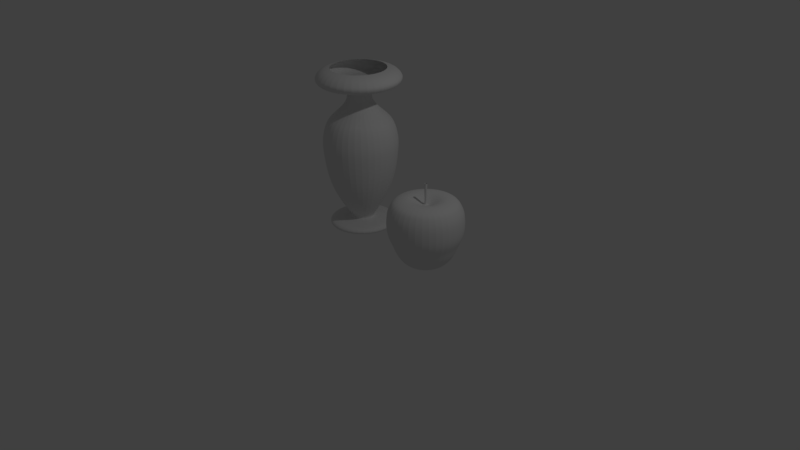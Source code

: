 # Source: Vase3D.blend  (saved by Blender 2.79.0; exported with 4.5.12 LTS)
import bpy
from mathutils import Matrix  # noqa: F401  (used for matrix-valued properties, if any)

bpy.ops.wm.read_factory_settings(use_empty=True)
scene = bpy.context.scene
scene.name = 'Scene'

# ---- collections
col_collection_1 = bpy.data.collections.new('Collection 1'); scene.collection.children.link(col_collection_1)

# ---- materials (node trees are filled in below, after node groups)
mat_material = bpy.data.materials.new('Material')
mat_material.alpha_threshold = 0.0
mat_material.use_transparent_shadow = False
mat_material.roughness = 0.5
mat_material.line_color = (0.0, 0.0, 0.0, 1.0)

# ---- material node trees

# ---- world
world_world = bpy.data.worlds.new('World'); scene.world = world_world
world_world.color = (0.05088, 0.05088, 0.05088)
world_world.use_sun_shadow = False
world_world.sun_shadow_jitter_overblur = 0.0
world_world.cycles.sampling_method = 'MANUAL'

# ---- cameras
cam_camera = bpy.data.cameras.new('Camera')
cam_camera.clip_end = 100.0
cam_camera.lens = 35.0
cam_camera.sensor_width = 32.0
cam_camera.sensor_height = 18.0
cam_camera.ortho_scale = 7.314
cam_camera.dof.focus_distance = 0.0
cam_camera.dof.aperture_fstop = 128.0

# ---- lights
light_lamp = bpy.data.lights.new('Lamp', 'POINT')
light_lamp.transmission_factor = 0.0
light_lamp.cutoff_distance = 30.0
light_lamp.energy = 100.0
light_lamp.shadow_buffer_clip_start = 1.001
light_lamp.shadow_soft_size = 0.1
light_lamp.shadow_maximum_resolution = 0.006
light_lamp.use_absolute_resolution = True

# ---- meshes
me_cube_001 = bpy.data.meshes.new('Cube.001')
me_cube_001.from_pydata([(-0.007406, 4.116e-08, -0.08501), (-0.003333, 3.993e-08, -0.07585), (-0.004351, 3.459e-08, -0.03613), (-0.02956, 7.423e-08, -0.3311), (-0.01197, 7.265e-08, -0.3194), (-0.0002371, 7.186e-08, -0.3136), (-0.06246, -0.053, -0.06159), (-0.04686, -0.03991, -0.06465), (-0.0336, -0.02878, -0.07075), (-0.01799, -0.01569, -0.08094), (-0.005514, -0.005215, -0.08501), (-0.002394, -0.002597, -0.07585), (-0.003174, -0.003251, -0.03613), (-0.003954, -0.003906, -0.0004937), (-0.08274, -0.07001, -0.06566), (-0.09912, -0.08376, -0.07483), (-0.1077, -0.09096, -0.08908), (-0.1163, -0.09816, -0.1105), (-0.1202, -0.1014, -0.139), (-0.1202, -0.1014, -0.1746), (-0.1155, -0.0975, -0.2072), (-0.1022, -0.08638, -0.2388), (-0.09325, -0.07884, -0.2725), (-0.07191, -0.06093, -0.3106), (-0.04608, -0.03925, -0.3267), (-0.02249, -0.01946, -0.3311), (-0.009009, -0.008147, -0.3194), (-2.247e-05, -0.0006067, -0.3136), (-0.01362, -0.0812, -0.06159), (-0.01008, -0.06114, -0.06465), (-0.007078, -0.04409, -0.07075), (-0.003542, -0.02404, -0.08094), (-0.0007128, -0.007993, -0.08501), (-5.543e-06, -0.003982, -0.07585), (-0.0001824, -0.004985, -0.03613), (-0.0003592, -0.005988, -0.0004937), (-0.01822, -0.1073, -0.06566), (-0.02193, -0.1283, -0.07483), (-0.02388, -0.1394, -0.08908), (-0.02582, -0.1504, -0.1105), (-0.02671, -0.1554, -0.139), (-0.02671, -0.1554, -0.1746), (-0.02564, -0.1494, -0.2072), (-0.02264, -0.1323, -0.2388), (-0.0206, -0.1208, -0.2725), (-0.01576, -0.09335, -0.3106), (-0.009908, -0.06014, -0.3267), (-0.004561, -0.02981, -0.3311), (-0.001505, -0.01249, -0.3194), (0.000532, -0.0009336, -0.3136), (0.04192, -0.07141, -0.06159), (0.03174, -0.05377, -0.06465), (0.02308, -0.03878, -0.07075), (0.0129, -0.02115, -0.08094), (0.004751, -0.007036, -0.08501), (0.002715, -0.003508, -0.07585), (0.003224, -0.00439, -0.03613), (0.003733, -0.005272, -0.0004937), (0.05516, -0.09434, -0.06566), (0.06585, -0.1129, -0.07483), (0.07145, -0.1226, -0.08908), (0.07705, -0.1323, -0.1105), (0.07959, -0.1367, -0.139), (0.07959, -0.1367, -0.1746), (0.07654, -0.1314, -0.2072), (0.06788, -0.1164, -0.2388), (0.06202, -0.1062, -0.2725), (0.04809, -0.0821, -0.3106), (0.03123, -0.05289, -0.3267), (0.01583, -0.02623, -0.3311), (0.007032, -0.01099, -0.3194), (0.001167, -0.0008277, -0.3136), (0.07817, -0.02821, -0.06159), (0.05904, -0.02125, -0.06465), (0.04277, -0.01533, -0.07075), (0.02363, -0.008363, -0.08094), (0.008321, -0.00279, -0.08501), (0.004494, -0.001397, -0.07585), (0.005451, -0.001745, -0.03613), (0.006408, -0.002094, -0.0004937), (0.1031, -0.03727, -0.06566), (0.1231, -0.04458, -0.07483), (0.1337, -0.04841, -0.08908), (0.1442, -0.05224, -0.1105), (0.149, -0.05399, -0.139), (0.149, -0.05399, -0.1746), (0.1432, -0.0519, -0.2072), (0.127, -0.04598, -0.2388), (0.1159, -0.04196, -0.2725), (0.08977, -0.03244, -0.3106), (0.05808, -0.0209, -0.3267), (0.02914, -0.01037, -0.3311), (0.01261, -0.004351, -0.3194), (0.001585, -0.0003384, -0.3136), (0.07818, 0.02818, -0.06159), (0.05904, 0.02122, -0.06465), (0.04277, 0.01529, -0.07075), (0.02364, 0.008329, -0.08094), (0.008327, 0.002757, -0.08501), (0.0045, 0.001364, -0.07585), (0.005457, 0.001712, -0.03613), (0.006414, 0.00206, -0.0004937), (0.1031, 0.03724, -0.06566), (0.1232, 0.04455, -0.07483), (0.1337, 0.04838, -0.08908), (0.1442, 0.05221, -0.1105), (0.149, 0.05395, -0.139), (0.149, 0.05395, -0.1746), (0.1432, 0.05186, -0.2072), (0.127, 0.04594, -0.2388), (0.116, 0.04193, -0.2725), (0.08978, 0.0324, -0.3106), (0.05808, 0.02087, -0.3267), (0.02915, 0.01034, -0.3311), (0.01261, 0.004317, -0.3194), (0.001591, 0.0003052, -0.3136), (0.04193, 0.07139, -0.06159), (0.03175, 0.05375, -0.06465), (0.02309, 0.03876, -0.07075), (0.01291, 0.02112, -0.08094), (0.004766, 0.00701, -0.08501), (0.002729, 0.003483, -0.07585), (0.003239, 0.004365, -0.03613), (0.003748, 0.005247, -0.0004937), (0.05517, 0.09431, -0.06566), (0.06586, 0.1128, -0.07483), (0.07146, 0.1225, -0.08908), (0.07706, 0.1322, -0.1105), (0.07961, 0.1366, -0.139), (0.07961, 0.1366, -0.1746), (0.07655, 0.1314, -0.2072), (0.0679, 0.1164, -0.2388), (0.06203, 0.1062, -0.2725), (0.0481, 0.08207, -0.3106), (0.03124, 0.05287, -0.3267), (0.01584, 0.0262, -0.3311), (0.007047, 0.01096, -0.3194), (0.001182, 0.000802, -0.3136), (-0.0136, 0.08118, -0.06159), (-0.01007, 0.06113, -0.06465), (-0.007062, 0.04408, -0.07075), (-0.003525, 0.02402, -0.08094), (-0.0006959, 0.007979, -0.08501), (1.136e-05, 0.003968, -0.07585), (-0.0001655, 0.004971, -0.03613), (-0.0003423, 0.005974, -0.0004937), (-0.0182, 0.1073, -0.06566), (-0.02191, 0.1283, -0.07483), (-0.02386, 0.1393, -0.08908), (-0.0258, 0.1504, -0.1105), (-0.02669, 0.1554, -0.139), (-0.02669, 0.1554, -0.1746), (-0.02563, 0.1494, -0.2072), (-0.02262, 0.1323, -0.2388), (-0.02058, 0.1208, -0.2725), (-0.01575, 0.09334, -0.3106), (-0.009891, 0.06013, -0.3267), (-0.004544, 0.0298, -0.3311), (-0.001488, 0.01247, -0.3194), (0.0005489, 0.0009195, -0.3136), (-0.06245, 0.05299, -0.06159), (-0.04685, 0.0399, -0.06465), (-0.03358, 0.02877, -0.07075), (-0.01798, 0.01568, -0.08094), (-0.005503, 0.005211, -0.08501), (-0.002383, 0.002593, -0.07585), (-0.003163, 0.003247, -0.03613), (-0.003943, 0.003902, -0.0004937), (-0.08273, 0.07001, -0.06566), (-0.09911, 0.08375, -0.07483), (-0.1077, 0.09095, -0.08908), (-0.1163, 0.09815, -0.1105), (-0.1202, 0.1014, -0.139), (-0.1202, 0.1014, -0.1746), (-0.1155, 0.0975, -0.2072), (-0.1022, 0.08637, -0.2388), (-0.09324, 0.07883, -0.2725), (-0.0719, 0.06092, -0.3106), (-0.04607, 0.03925, -0.3267), (-0.02248, 0.01945, -0.3311), (-0.008998, 0.008143, -0.3194), (-1.14e-05, 0.0006028, -0.3136), (-0.08174, 1.118e-08, -0.06159), (-0.06137, 3.166e-08, -0.06465), (-0.04406, 2.794e-08, -0.07075), (-0.0237, 3.818e-08, -0.08094), (-0.005369, 2.864e-08, -0.0004937), (-0.1082, 1.49e-08, -0.06566), (-0.1296, 1.49e-08, -0.07483), (-0.1408, 2.235e-08, -0.08908), (-0.152, 2.235e-08, -0.1105), (-0.1571, 1.49e-08, -0.139), (-0.1571, 2.235e-08, -0.1746), (-0.151, 2.98e-08, -0.2072), (-0.1337, 2.98e-08, -0.2388), (-0.1219, 4.843e-08, -0.2725), (-0.09408, 5.215e-08, -0.3106), (-0.06036, 6.147e-08, -0.3267)], [], [(197, 3, 25, 24), (182, 187, 14, 6), (184, 183, 7, 8), (3, 4, 26, 25), (191, 192, 19, 18), (185, 184, 8, 9), (4, 5, 27, 26), (192, 193, 20, 19), (186, 2, 12, 13), (193, 194, 21, 20), (0, 185, 9, 10), (190, 191, 18, 17), (194, 195, 22, 21), (2, 1, 11, 12), (189, 190, 17, 16), (195, 196, 23, 22), (1, 0, 10, 11), (187, 188, 15, 14), (196, 197, 24, 23), (188, 189, 16, 15), (183, 182, 6, 7), (18, 19, 41, 40), (9, 8, 30, 31), (26, 27, 49, 48), (19, 20, 42, 41), (13, 12, 34, 35), (20, 21, 43, 42), (10, 9, 31, 32), (17, 18, 40, 39), (21, 22, 44, 43), (12, 11, 33, 34), (16, 17, 39, 38), (22, 23, 45, 44), (11, 10, 32, 33), (14, 15, 37, 36), (23, 24, 46, 45), (15, 16, 38, 37), (7, 6, 28, 29), (24, 25, 47, 46), (6, 14, 36, 28), (8, 7, 29, 30), (25, 26, 48, 47), (35, 34, 56, 57), (42, 43, 65, 64), (32, 31, 53, 54), (39, 40, 62, 61), (43, 44, 66, 65), (34, 33, 55, 56), (38, 39, 61, 60), (44, 45, 67, 66), (33, 32, 54, 55), (36, 37, 59, 58), (45, 46, 68, 67), (37, 38, 60, 59), (29, 28, 50, 51), (46, 47, 69, 68), (28, 36, 58, 50), (30, 29, 51, 52), (47, 48, 70, 69), (40, 41, 63, 62), (31, 30, 52, 53), (48, 49, 71, 70), (41, 42, 64, 63), (61, 62, 84, 83), (65, 66, 88, 87), (56, 55, 77, 78), (60, 61, 83, 82), (66, 67, 89, 88), (55, 54, 76, 77), (58, 59, 81, 80), (67, 68, 90, 89), (59, 60, 82, 81), (51, 50, 72, 73), (68, 69, 91, 90), (50, 58, 80, 72), (52, 51, 73, 74), (69, 70, 92, 91), (62, 63, 85, 84), (53, 52, 74, 75), (70, 71, 93, 92), (63, 64, 86, 85), (57, 56, 78, 79), (64, 65, 87, 86), (54, 53, 75, 76), (88, 89, 111, 110), (77, 76, 98, 99), (80, 81, 103, 102), (89, 90, 112, 111), (81, 82, 104, 103), (73, 72, 94, 95), (90, 91, 113, 112), (72, 80, 102, 94), (74, 73, 95, 96), (91, 92, 114, 113), (84, 85, 107, 106), (75, 74, 96, 97), (92, 93, 115, 114), (85, 86, 108, 107), (79, 78, 100, 101), (86, 87, 109, 108), (76, 75, 97, 98), (83, 84, 106, 105), (87, 88, 110, 109), (78, 77, 99, 100), (82, 83, 105, 104), (103, 104, 126, 125), (95, 94, 116, 117), (112, 113, 135, 134), (94, 102, 124, 116), (96, 95, 117, 118), (113, 114, 136, 135), (106, 107, 129, 128), (97, 96, 118, 119), (114, 115, 137, 136), (107, 108, 130, 129), (101, 100, 122, 123), (108, 109, 131, 130), (98, 97, 119, 120), (105, 106, 128, 127), (109, 110, 132, 131), (100, 99, 121, 122), (104, 105, 127, 126), (110, 111, 133, 132), (99, 98, 120, 121), (102, 103, 125, 124), (111, 112, 134, 133), (118, 117, 139, 140), (135, 136, 158, 157), (128, 129, 151, 150), (119, 118, 140, 141), (136, 137, 159, 158), (129, 130, 152, 151), (123, 122, 144, 145), (130, 131, 153, 152), (120, 119, 141, 142), (127, 128, 150, 149), (131, 132, 154, 153), (122, 121, 143, 144), (126, 127, 149, 148), (132, 133, 155, 154), (121, 120, 142, 143), (124, 125, 147, 146), (133, 134, 156, 155), (125, 126, 148, 147), (117, 116, 138, 139), (134, 135, 157, 156), (116, 124, 146, 138), (151, 152, 174, 173), (145, 144, 166, 167), (152, 153, 175, 174), (142, 141, 163, 164), (149, 150, 172, 171), (153, 154, 176, 175), (144, 143, 165, 166), (148, 149, 171, 170), (154, 155, 177, 176), (143, 142, 164, 165), (146, 147, 169, 168), (155, 156, 178, 177), (147, 148, 170, 169), (139, 138, 160, 161), (156, 157, 179, 178), (138, 146, 168, 160), (140, 139, 161, 162), (157, 158, 180, 179), (150, 151, 173, 172), (141, 140, 162, 163), (158, 159, 181, 180), (164, 163, 185, 0), (171, 172, 191, 190), (175, 176, 195, 194), (166, 165, 1, 2), (170, 171, 190, 189), (176, 177, 196, 195), (165, 164, 0, 1), (168, 169, 188, 187), (177, 178, 197, 196), (169, 170, 189, 188), (161, 160, 182, 183), (178, 179, 3, 197), (160, 168, 187, 182), (162, 161, 183, 184), (179, 180, 4, 3), (172, 173, 192, 191), (163, 162, 184, 185), (180, 181, 5, 4), (173, 174, 193, 192), (167, 166, 2, 186), (174, 175, 194, 193)])
me_cube_001.use_remesh_preserve_volume = False
me_cube_001.use_remesh_preserve_attributes = False
me_cube_001.use_mirror_vertex_groups = False
me_cube_001.update()
me_cube = bpy.data.meshes.new('Cube')
me_cube.from_pydata([(-1.042, -2.54, 0.9868), (-0.8095, -2.54, 0.6475), (-0.9486, -2.796, 2.67), (-1.015, -2.852, 2.652), (-1.064, -2.892, 2.619), (-1.091, -2.915, 2.586), (-1.114, -2.934, 2.544), (-1.099, -2.922, 2.493), (-1.056, -2.886, 2.458), (-0.9982, -2.837, 2.448), (-0.9431, -2.791, 2.443), (-0.8939, -2.75, 2.443), (-0.8152, -2.684, 2.445), (-0.7847, -2.658, 2.42), (-0.7727, -2.648, 2.364), (-0.7748, -2.65, 2.308), (-0.7826, -2.656, 2.249), (-0.8132, -2.682, 2.186), (-0.8689, -2.729, 2.114), (-0.9385, -2.787, 2.039), (-0.9947, -2.834, 1.971), (-1.03, -2.864, 1.876), (-1.046, -2.878, 1.79), (-1.06, -2.889, 1.677), (-1.052, -2.882, 1.525), (-1.022, -2.857, 1.248), (-0.9487, -2.796, 0.9868), (-0.8455, -2.709, 0.771), (-0.7707, -2.646, 0.6475), (-0.765, -2.641, 0.6051), (-0.9485, -2.795, 0.5975), (-1.014, -2.85, 0.571), (-1.013, -2.85, 0.5165), (-0.9343, -2.784, 0.4991), (-0.7128, -2.932, 2.67), (-0.7279, -3.018, 2.652), (-0.739, -3.08, 2.619), (-0.745, -3.114, 2.586), (-0.7502, -3.144, 2.544), (-0.7469, -3.125, 2.493), (-0.7372, -3.07, 2.458), (-0.724, -2.995, 2.448), (-0.7116, -2.925, 2.443), (-0.7004, -2.861, 2.443), (-0.6826, -2.76, 2.445), (-0.6756, -2.721, 2.42), (-0.6729, -2.706, 2.364), (-0.6734, -2.708, 2.308), (-0.6752, -2.718, 2.249), (-0.6821, -2.758, 2.186), (-0.6947, -2.829, 2.114), (-0.7105, -2.919, 2.039), (-0.7233, -2.991, 1.971), (-0.7312, -3.036, 1.876), (-0.7349, -3.057, 1.79), (-0.738, -3.075, 1.677), (-0.7363, -3.065, 1.525), (-0.7294, -3.026, 1.248), (-0.7128, -2.932, 0.9868), (-0.6894, -2.799, 0.771), (-0.6725, -2.703, 0.6475), (-0.6712, -2.696, 0.6051), (-0.7128, -2.932, 0.5975), (-0.7275, -3.015, 0.571), (-0.7274, -3.015, 0.5165), (-0.7095, -2.913, 0.4991), (-0.4447, -2.884, 2.67), (-0.401, -2.96, 2.652), (-0.3693, -3.015, 2.619), (-0.352, -3.045, 2.586), (-0.337, -3.071, 2.544), (-0.3465, -3.054, 2.493), (-0.3742, -3.006, 2.458), (-0.4123, -2.94, 2.448), (-0.4482, -2.878, 2.443), (-0.4803, -2.823, 2.443), (-0.5317, -2.734, 2.445), (-0.5516, -2.699, 2.42), (-0.5594, -2.686, 2.364), (-0.5581, -2.688, 2.308), (-0.553, -2.697, 2.249), (-0.533, -2.731, 2.186), (-0.4967, -2.794, 2.114), (-0.4512, -2.873, 2.039), (-0.4145, -2.937, 1.971), (-0.3917, -2.976, 1.876), (-0.3809, -2.995, 1.79), (-0.3721, -3.01, 1.677), (-0.3771, -3.001, 1.525), (-0.3968, -2.967, 1.248), (-0.4446, -2.885, 0.9868), (-0.5119, -2.768, 0.771), (-0.5608, -2.683, 0.6475), (-0.5645, -2.677, 0.6051), (-0.4447, -2.884, 0.5975), (-0.4022, -2.958, 0.571), (-0.4026, -2.957, 0.5165), (-0.454, -2.868, 0.4991), (-0.2696, -2.676, 2.67), (-0.1877, -2.706, 2.652), (-0.128, -2.727, 2.619), (-0.0955, -2.739, 2.586), (-0.06722, -2.749, 2.544), (-0.08511, -2.743, 2.493), (-0.1373, -2.724, 2.458), (-0.2088, -2.698, 2.448), (-0.2763, -2.673, 2.443), (-0.3367, -2.651, 2.443), (-0.4332, -2.616, 2.445), (-0.4707, -2.603, 2.42), (-0.4854, -2.597, 2.364), (-0.4829, -2.598, 2.308), (-0.4732, -2.602, 2.249), (-0.4357, -2.615, 2.186), (-0.3674, -2.64, 2.114), (-0.282, -2.671, 2.039), (-0.213, -2.696, 1.971), (-0.1702, -2.712, 1.876), (-0.1498, -2.719, 1.79), (-0.1334, -2.725, 1.677), (-0.1426, -2.722, 1.525), (-0.1798, -2.709, 1.248), (-0.2695, -2.676, 0.9868), (-0.3961, -2.63, 0.771), (-0.4879, -2.596, 0.6475), (-0.4949, -2.594, 0.6051), (-0.2697, -2.676, 0.5975), (-0.1898, -2.705, 0.571), (-0.1905, -2.705, 0.5165), (-0.2872, -2.669, 0.4991), (-0.6437, -2.54, 0.4976), (-0.2696, -2.404, 2.67), (-0.1877, -2.374, 2.652), (-0.128, -2.352, 2.619), (-0.0955, -2.34, 2.586), (-0.06722, -2.33, 2.544), (-0.08511, -2.336, 2.493), (-0.1373, -2.355, 2.458), (-0.2088, -2.381, 2.448), (-0.2763, -2.406, 2.443), (-0.3367, -2.428, 2.443), (-0.4332, -2.463, 2.445), (-0.4707, -2.477, 2.42), (-0.4854, -2.482, 2.364), (-0.4829, -2.481, 2.308), (-0.4732, -2.478, 2.249), (-0.4357, -2.464, 2.186), (-0.3674, -2.439, 2.114), (-0.282, -2.408, 2.039), (-0.213, -2.383, 1.971), (-0.1702, -2.367, 1.876), (-0.1498, -2.36, 1.79), (-0.1334, -2.354, 1.677), (-0.1426, -2.357, 1.525), (-0.1798, -2.371, 1.248), (-0.2695, -2.403, 0.9868), (-0.3961, -2.45, 0.771), (-0.4879, -2.483, 0.6475), (-0.4949, -2.486, 0.6051), (-0.2697, -2.404, 0.5975), (-0.1898, -2.374, 0.571), (-0.1905, -2.375, 0.5165), (-0.2872, -2.41, 0.4991), (-0.4447, -2.195, 2.67), (-0.401, -2.119, 2.652), (-0.3693, -2.064, 2.619), (-0.352, -2.034, 2.586), (-0.337, -2.008, 2.544), (-0.3465, -2.025, 2.493), (-0.3742, -2.073, 2.458), (-0.4123, -2.139, 2.448), (-0.4482, -2.201, 2.443), (-0.4803, -2.257, 2.443), (-0.5317, -2.346, 2.445), (-0.5516, -2.38, 2.42), (-0.5594, -2.394, 2.364), (-0.5581, -2.391, 2.308), (-0.553, -2.383, 2.249), (-0.533, -2.348, 2.186), (-0.4967, -2.285, 2.114), (-0.4512, -2.206, 2.039), (-0.4145, -2.143, 1.971), (-0.3917, -2.103, 1.876), (-0.3809, -2.085, 1.79), (-0.3721, -2.069, 1.677), (-0.3771, -2.078, 1.525), (-0.3968, -2.112, 1.248), (-0.4446, -2.195, 0.9868), (-0.5119, -2.311, 0.771), (-0.5608, -2.396, 0.6475), (-0.5645, -2.403, 0.6051), (-0.4447, -2.195, 0.5975), (-0.4022, -2.121, 0.571), (-0.4026, -2.122, 0.5165), (-0.454, -2.211, 0.4991), (-0.7128, -2.148, 2.67), (-0.7279, -2.062, 2.652), (-0.739, -1.999, 2.619), (-0.745, -1.965, 2.586), (-0.7502, -1.936, 2.544), (-0.7469, -1.954, 2.493), (-0.7372, -2.009, 2.458), (-0.724, -2.084, 2.448), (-0.7116, -2.155, 2.443), (-0.7004, -2.218, 2.443), (-0.6826, -2.319, 2.445), (-0.6756, -2.358, 2.42), (-0.6729, -2.374, 2.364), (-0.6734, -2.371, 2.308), (-0.6752, -2.361, 2.249), (-0.6821, -2.322, 2.186), (-0.6947, -2.25, 2.114), (-0.7105, -2.161, 2.039), (-0.7233, -2.088, 1.971), (-0.7312, -2.043, 1.876), (-0.7349, -2.022, 1.79), (-0.738, -2.005, 1.677), (-0.7363, -2.015, 1.525), (-0.7294, -2.054, 1.248), (-0.7128, -2.148, 0.9868), (-0.6894, -2.28, 0.771), (-0.6725, -2.376, 0.6475), (-0.6712, -2.384, 0.6051), (-0.7128, -2.148, 0.5975), (-0.7275, -2.064, 0.571), (-0.7274, -2.065, 0.5165), (-0.7095, -2.166, 0.4991), (-0.9486, -2.284, 2.67), (-1.015, -2.228, 2.652), (-1.064, -2.187, 2.619), (-1.091, -2.165, 2.586), (-1.114, -2.145, 2.544), (-1.099, -2.158, 2.493), (-1.056, -2.193, 2.458), (-0.9982, -2.242, 2.448), (-0.9431, -2.288, 2.443), (-0.8939, -2.33, 2.443), (-0.8152, -2.396, 2.445), (-0.7847, -2.421, 2.42), (-0.7727, -2.431, 2.364), (-0.7748, -2.43, 2.308), (-0.7826, -2.423, 2.249), (-0.8132, -2.397, 2.186), (-0.8689, -2.351, 2.114), (-0.9385, -2.292, 2.039), (-0.9947, -2.245, 1.971), (-1.03, -2.216, 1.876), (-1.046, -2.202, 1.79), (-1.06, -2.191, 1.677), (-1.052, -2.197, 1.525), (-1.022, -2.222, 1.248), (-0.9487, -2.284, 0.9868), (-0.8455, -2.37, 0.771), (-0.7707, -2.433, 0.6475), (-0.765, -2.438, 0.6051), (-0.9485, -2.284, 0.5975), (-1.014, -2.229, 0.571), (-1.013, -2.23, 0.5165), (-0.9343, -2.296, 0.4991), (-1.042, -2.54, 2.67), (-1.129, -2.54, 2.652), (-1.192, -2.54, 2.619), (-1.227, -2.54, 2.586), (-1.257, -2.54, 2.544), (-1.238, -2.54, 2.493), (-1.183, -2.54, 2.458), (-1.106, -2.54, 2.448), (-1.035, -2.54, 2.443), (-0.9704, -2.54, 2.443), (-0.8676, -2.54, 2.445), (-0.8277, -2.54, 2.42), (-0.8121, -2.54, 2.364), (-0.8148, -2.54, 2.308), (-0.8251, -2.54, 2.249), (-0.865, -2.54, 2.186), (-0.9376, -2.54, 2.114), (-1.029, -2.54, 2.039), (-1.102, -2.54, 1.971), (-1.148, -2.54, 1.876), (-1.169, -2.54, 1.79), (-1.187, -2.54, 1.677), (-1.177, -2.54, 1.525), (-1.137, -2.54, 1.248), (-0.9072, -2.54, 0.771), (-0.802, -2.54, 0.6051), (-1.042, -2.54, 0.5975), (-1.127, -2.54, 0.571), (-1.126, -2.54, 0.5165), (-1.023, -2.54, 0.4991)], [], [(267, 268, 11, 10), (281, 282, 25, 24), (268, 269, 12, 11), (282, 0, 26, 25), (269, 270, 13, 12), (0, 283, 27, 26), (270, 271, 14, 13), (283, 1, 28, 27), (271, 272, 15, 14), (1, 284, 29, 28), (272, 273, 16, 15), (259, 260, 3, 2), (284, 285, 30, 29), (273, 274, 17, 16), (260, 261, 4, 3), (285, 286, 31, 30), (274, 275, 18, 17), (261, 262, 5, 4), (286, 287, 32, 31), (275, 276, 19, 18), (262, 263, 6, 5), (287, 288, 33, 32), (276, 277, 20, 19), (263, 264, 7, 6), (288, 130, 33), (277, 278, 21, 20), (264, 265, 8, 7), (278, 279, 22, 21), (265, 266, 9, 8), (279, 280, 23, 22), (266, 267, 10, 9), (280, 281, 24, 23), (5, 6, 38, 37), (32, 33, 65, 64), (19, 20, 52, 51), (6, 7, 39, 38), (33, 130, 65), (20, 21, 53, 52), (7, 8, 40, 39), (21, 22, 54, 53), (8, 9, 41, 40), (22, 23, 55, 54), (9, 10, 42, 41), (23, 24, 56, 55), (10, 11, 43, 42), (24, 25, 57, 56), (11, 12, 44, 43), (25, 26, 58, 57), (12, 13, 45, 44), (26, 27, 59, 58), (13, 14, 46, 45), (27, 28, 60, 59), (14, 15, 47, 46), (28, 29, 61, 60), (15, 16, 48, 47), (2, 3, 35, 34), (29, 30, 62, 61), (16, 17, 49, 48), (3, 4, 36, 35), (30, 31, 63, 62), (17, 18, 50, 49), (4, 5, 37, 36), (31, 32, 64, 63), (18, 19, 51, 50), (39, 40, 72, 71), (53, 54, 86, 85), (40, 41, 73, 72), (54, 55, 87, 86), (41, 42, 74, 73), (55, 56, 88, 87), (42, 43, 75, 74), (56, 57, 89, 88), (43, 44, 76, 75), (57, 58, 90, 89), (44, 45, 77, 76), (58, 59, 91, 90), (45, 46, 78, 77), (59, 60, 92, 91), (46, 47, 79, 78), (60, 61, 93, 92), (47, 48, 80, 79), (34, 35, 67, 66), (61, 62, 94, 93), (48, 49, 81, 80), (35, 36, 68, 67), (62, 63, 95, 94), (49, 50, 82, 81), (36, 37, 69, 68), (63, 64, 96, 95), (50, 51, 83, 82), (37, 38, 70, 69), (64, 65, 97, 96), (51, 52, 84, 83), (38, 39, 71, 70), (65, 130, 97), (52, 53, 85, 84), (73, 74, 106, 105), (87, 88, 120, 119), (74, 75, 107, 106), (88, 89, 121, 120), (75, 76, 108, 107), (89, 90, 122, 121), (76, 77, 109, 108), (90, 91, 123, 122), (77, 78, 110, 109), (91, 92, 124, 123), (78, 79, 111, 110), (92, 93, 125, 124), (79, 80, 112, 111), (66, 67, 99, 98), (93, 94, 126, 125), (80, 81, 113, 112), (67, 68, 100, 99), (94, 95, 127, 126), (81, 82, 114, 113), (68, 69, 101, 100), (95, 96, 128, 127), (82, 83, 115, 114), (69, 70, 102, 101), (96, 97, 129, 128), (83, 84, 116, 115), (70, 71, 103, 102), (97, 130, 129), (84, 85, 117, 116), (71, 72, 104, 103), (85, 86, 118, 117), (72, 73, 105, 104), (86, 87, 119, 118), (107, 108, 141, 140), (121, 122, 155, 154), (108, 109, 142, 141), (122, 123, 156, 155), (109, 110, 143, 142), (123, 124, 157, 156), (110, 111, 144, 143), (124, 125, 158, 157), (111, 112, 145, 144), (98, 99, 132, 131), (125, 126, 159, 158), (112, 113, 146, 145), (99, 100, 133, 132), (126, 127, 160, 159), (113, 114, 147, 146), (100, 101, 134, 133), (127, 128, 161, 160), (114, 115, 148, 147), (101, 102, 135, 134), (128, 129, 162, 161), (115, 116, 149, 148), (102, 103, 136, 135), (129, 130, 162), (116, 117, 150, 149), (103, 104, 137, 136), (117, 118, 151, 150), (104, 105, 138, 137), (118, 119, 152, 151), (105, 106, 139, 138), (119, 120, 153, 152), (106, 107, 140, 139), (120, 121, 154, 153), (142, 143, 175, 174), (156, 157, 189, 188), (143, 144, 176, 175), (157, 158, 190, 189), (144, 145, 177, 176), (131, 132, 164, 163), (158, 159, 191, 190), (145, 146, 178, 177), (132, 133, 165, 164), (159, 160, 192, 191), (146, 147, 179, 178), (133, 134, 166, 165), (160, 161, 193, 192), (147, 148, 180, 179), (134, 135, 167, 166), (161, 162, 194, 193), (148, 149, 181, 180), (135, 136, 168, 167), (162, 130, 194), (149, 150, 182, 181), (136, 137, 169, 168), (150, 151, 183, 182), (137, 138, 170, 169), (151, 152, 184, 183), (138, 139, 171, 170), (152, 153, 185, 184), (139, 140, 172, 171), (153, 154, 186, 185), (140, 141, 173, 172), (154, 155, 187, 186), (141, 142, 174, 173), (155, 156, 188, 187), (176, 177, 209, 208), (163, 164, 196, 195), (190, 191, 223, 222), (177, 178, 210, 209), (164, 165, 197, 196), (191, 192, 224, 223), (178, 179, 211, 210), (165, 166, 198, 197), (192, 193, 225, 224), (179, 180, 212, 211), (166, 167, 199, 198), (193, 194, 226, 225), (180, 181, 213, 212), (167, 168, 200, 199), (194, 130, 226), (181, 182, 214, 213), (168, 169, 201, 200), (182, 183, 215, 214), (169, 170, 202, 201), (183, 184, 216, 215), (170, 171, 203, 202), (184, 185, 217, 216), (171, 172, 204, 203), (185, 186, 218, 217), (172, 173, 205, 204), (186, 187, 219, 218), (173, 174, 206, 205), (187, 188, 220, 219), (174, 175, 207, 206), (188, 189, 221, 220), (175, 176, 208, 207), (189, 190, 222, 221), (210, 211, 243, 242), (197, 198, 230, 229), (224, 225, 257, 256), (211, 212, 244, 243), (198, 199, 231, 230), (225, 226, 258, 257), (212, 213, 245, 244), (199, 200, 232, 231), (226, 130, 258), (213, 214, 246, 245), (200, 201, 233, 232), (214, 215, 247, 246), (201, 202, 234, 233), (215, 216, 248, 247), (202, 203, 235, 234), (216, 217, 249, 248), (203, 204, 236, 235), (217, 218, 250, 249), (204, 205, 237, 236), (218, 219, 251, 250), (205, 206, 238, 237), (219, 220, 252, 251), (206, 207, 239, 238), (220, 221, 253, 252), (207, 208, 240, 239), (221, 222, 254, 253), (208, 209, 241, 240), (195, 196, 228, 227), (222, 223, 255, 254), (209, 210, 242, 241), (196, 197, 229, 228), (223, 224, 256, 255), (244, 245, 277, 276), (231, 232, 264, 263), (258, 130, 288), (245, 246, 278, 277), (232, 233, 265, 264), (246, 247, 279, 278), (233, 234, 266, 265), (247, 248, 280, 279), (234, 235, 267, 266), (248, 249, 281, 280), (235, 236, 268, 267), (249, 250, 282, 281), (236, 237, 269, 268), (250, 251, 0, 282), (237, 238, 270, 269), (251, 252, 283, 0), (238, 239, 271, 270), (252, 253, 1, 283), (239, 240, 272, 271), (253, 254, 284, 1), (240, 241, 273, 272), (227, 228, 260, 259), (254, 255, 285, 284), (241, 242, 274, 273), (228, 229, 261, 260), (255, 256, 286, 285), (242, 243, 275, 274), (229, 230, 262, 261), (256, 257, 287, 286), (243, 244, 276, 275), (230, 231, 263, 262), (257, 258, 288, 287)])
me_cube.materials.append(mat_material)
me_cube.use_remesh_preserve_volume = False
me_cube.use_remesh_preserve_attributes = False
me_cube.use_mirror_vertex_groups = False
me_cube.update()

# ---- objects
ob_cube_001 = bpy.data.objects.new('Cube.001', me_cube_001)
ob_cube = bpy.data.objects.new('Cube', me_cube)
ob_lamp = bpy.data.objects.new('Lamp', light_lamp)
ob_camera = bpy.data.objects.new('Camera', cam_camera)

# ---- transforms, parenting, visibility, modifiers, constraints
ob_cube_001.location = (0.6805, 0.2615, 1.125)
ob_cube_001.scale = (3.327, 3.327, 3.327)
ob_cube_001.lineart.crease_threshold = 0.0
_m = ob_cube_001.modifiers.new('Subsurf', 'SUBSURF')
_m.uv_smooth = 'PRESERVE_CORNERS'
_m.quality = 2
_m.levels = 4
_m.show_only_control_edges = False
ob_cube.location = (-0.09413, 3.012, -0.454)
ob_cube.lock_rotations_4d = False
ob_cube.empty_display_type = 'ARROWS'
ob_cube.lineart.crease_threshold = 0.0
_m = ob_cube.modifiers.new('Subsurf', 'SUBSURF')
_m.uv_smooth = 'PRESERVE_CORNERS'
_m.quality = 2
_m.levels = 3
_m.show_only_control_edges = False
ob_lamp.location = (4.076, 1.005, 5.904)
ob_lamp.rotation_euler = (0.6503, 0.05522, 1.866)
ob_lamp.lock_rotations_4d = False
ob_lamp.empty_display_type = 'ARROWS'
ob_lamp.color = (0.0, 0.0, 0.0, 0.0)
ob_lamp.lineart.crease_threshold = 0.0
ob_camera.location = (7.481, -6.508, 5.344)
ob_camera.rotation_euler = (1.109, 0.01082, 0.8149)
ob_camera.lock_rotations_4d = False
ob_camera.empty_display_type = 'ARROWS'
ob_camera.color = (0.0, 0.0, 0.0, 0.0)
ob_camera.display_type = 'WIRE'
ob_camera.lineart.crease_threshold = 0.0

# ---- collection membership
col_collection_1.objects.link(ob_cube_001)
col_collection_1.objects.link(ob_cube)
col_collection_1.objects.link(ob_lamp)
col_collection_1.objects.link(ob_camera)

# ---- scene / render settings (as saved in the file)
scene.camera = ob_camera
scene.frame_start = 1; scene.frame_end = 250; scene.frame_set(1)
scene.render.engine = 'BLENDER_EEVEE_NEXT'
scene.render.resolution_percentage = 50
scene.render.dither_intensity = 0.0
scene.cycles.use_denoising = False
scene.cycles.samples = 128
scene.cycles.sampling_pattern = 'TABULATED_SOBOL'
scene.cycles.light_sampling_threshold = 0.0
scene.cycles.use_adaptive_sampling = False
scene.cycles.use_light_tree = False
scene.cycles.blur_glossy = 0.0
scene.cycles.sample_clamp_indirect = 0.0
scene.view_settings.view_transform = 'Standard'
bpy.context.view_layer.update()
